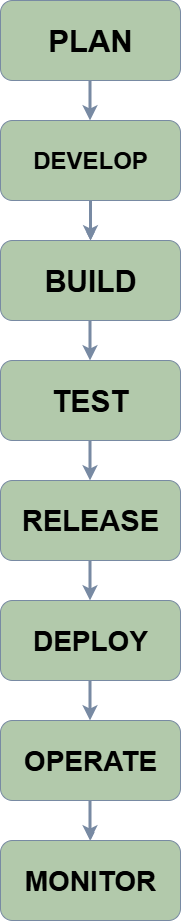

The diagram above was exported from draw.io. Its source (the exported page's mxGraphModel, read from the mxfile embedded in the PNG):
<mxGraphModel dx="786" dy="497" grid="1" gridSize="10" guides="1" tooltips="1" connect="1" arrows="1" fold="1" page="1" pageScale="1" pageWidth="827" pageHeight="1169" math="0" shadow="0">
  <root>
    <mxCell id="0" />
    <mxCell id="1" parent="0" />
    <mxCell id="wBR55J5c92AZter9mlKd-1" value="&lt;b&gt;&lt;font style=&quot;font-size: 31px; color: light-dark(rgb(0, 0, 0), rgb(255, 255, 255));&quot;&gt;PLAN&lt;/font&gt;&lt;/b&gt;" style="rounded=1;whiteSpace=wrap;html=1;labelBackgroundColor=none;fillColor=#B2C9AB;strokeColor=#788AA3;fontColor=#46495D;" vertex="1" parent="1">
      <mxGeometry x="335" y="150" width="180" height="80" as="geometry" />
    </mxCell>
    <mxCell id="wBR55J5c92AZter9mlKd-3" value="&lt;b&gt;&lt;font style=&quot;font-size: 30px; color: light-dark(rgb(0, 0, 0), rgb(255, 255, 255));&quot;&gt;BUILD&lt;/font&gt;&lt;/b&gt;" style="rounded=1;whiteSpace=wrap;html=1;labelBackgroundColor=none;fillColor=#B2C9AB;strokeColor=#788AA3;fontColor=#46495D;" vertex="1" parent="1">
      <mxGeometry x="335" y="390" width="180" height="80" as="geometry" />
    </mxCell>
    <mxCell id="wBR55J5c92AZter9mlKd-14" value="" style="edgeStyle=orthogonalEdgeStyle;rounded=0;orthogonalLoop=1;jettySize=auto;html=1;labelBackgroundColor=none;fontColor=default;strokeColor=#788AA3;" edge="1" parent="1" source="wBR55J5c92AZter9mlKd-4" target="wBR55J5c92AZter9mlKd-3">
      <mxGeometry relative="1" as="geometry" />
    </mxCell>
    <mxCell id="wBR55J5c92AZter9mlKd-4" value="&lt;b&gt;&lt;font style=&quot;font-size: 24px; color: light-dark(rgb(0, 0, 0), rgb(255, 255, 255));&quot;&gt;DEVELOP&lt;/font&gt;&lt;/b&gt;" style="rounded=1;whiteSpace=wrap;html=1;labelBackgroundColor=none;fillColor=#B2C9AB;strokeColor=#788AA3;fontColor=#46495D;" vertex="1" parent="1">
      <mxGeometry x="335" y="270" width="180" height="80" as="geometry" />
    </mxCell>
    <mxCell id="wBR55J5c92AZter9mlKd-5" value="&lt;font style=&quot;font-size: 30px; color: light-dark(rgb(0, 0, 0), rgb(255, 255, 255));&quot;&gt;&lt;b&gt;TEST&lt;/b&gt;&lt;/font&gt;" style="rounded=1;whiteSpace=wrap;html=1;labelBackgroundColor=none;fillColor=#B2C9AB;strokeColor=#788AA3;fontColor=#46495D;" vertex="1" parent="1">
      <mxGeometry x="335" y="510" width="180" height="80" as="geometry" />
    </mxCell>
    <mxCell id="wBR55J5c92AZter9mlKd-7" value="&lt;b&gt;&lt;font style=&quot;font-size: 28px; color: light-dark(rgb(0, 0, 0), rgb(255, 255, 255));&quot;&gt;MONITOR&lt;/font&gt;&lt;/b&gt;" style="rounded=1;whiteSpace=wrap;html=1;labelBackgroundColor=none;fillColor=#B2C9AB;strokeColor=#788AA3;fontColor=#46495D;" vertex="1" parent="1">
      <mxGeometry x="335" y="990" width="180" height="80" as="geometry" />
    </mxCell>
    <mxCell id="wBR55J5c92AZter9mlKd-22" value="" style="edgeStyle=orthogonalEdgeStyle;rounded=0;orthogonalLoop=1;jettySize=auto;html=1;strokeColor=#788AA3;fontColor=default;labelBackgroundColor=none;" edge="1" parent="1" source="wBR55J5c92AZter9mlKd-8" target="wBR55J5c92AZter9mlKd-7">
      <mxGeometry relative="1" as="geometry" />
    </mxCell>
    <mxCell id="wBR55J5c92AZter9mlKd-8" value="&lt;b&gt;&lt;font style=&quot;font-size: 28px; color: light-dark(rgb(0, 0, 0), rgb(255, 255, 255));&quot;&gt;OPERATE&lt;/font&gt;&lt;/b&gt;" style="rounded=1;whiteSpace=wrap;html=1;labelBackgroundColor=none;fillColor=#B2C9AB;strokeColor=#788AA3;fontColor=#46495D;" vertex="1" parent="1">
      <mxGeometry x="335" y="870" width="180" height="80" as="geometry" />
    </mxCell>
    <mxCell id="wBR55J5c92AZter9mlKd-9" value="&lt;b&gt;&lt;font style=&quot;font-size: 29px; color: light-dark(rgb(0, 0, 0), rgb(255, 255, 255));&quot;&gt;RELEASE&lt;/font&gt;&lt;/b&gt;" style="rounded=1;whiteSpace=wrap;html=1;labelBackgroundColor=none;fillColor=#B2C9AB;strokeColor=#788AA3;fontColor=#46495D;" vertex="1" parent="1">
      <mxGeometry x="335" y="630" width="180" height="80" as="geometry" />
    </mxCell>
    <mxCell id="wBR55J5c92AZter9mlKd-10" value="&lt;b&gt;&lt;font style=&quot;font-size: 28px; color: light-dark(rgb(0, 0, 0), rgb(255, 255, 255));&quot;&gt;DEPLOY&lt;/font&gt;&lt;/b&gt;" style="rounded=1;whiteSpace=wrap;html=1;labelBackgroundColor=none;fillColor=#B2C9AB;strokeColor=#788AA3;fontColor=#46495D;" vertex="1" parent="1">
      <mxGeometry x="335" y="750" width="180" height="80" as="geometry" />
    </mxCell>
    <mxCell id="wBR55J5c92AZter9mlKd-13" value="" style="endArrow=classic;html=1;rounded=0;entryX=0.5;entryY=0;entryDx=0;entryDy=0;exitX=0.5;exitY=1;exitDx=0;exitDy=0;strokeWidth=3;labelBackgroundColor=none;fontColor=default;strokeColor=#788AA3;" edge="1" parent="1" source="wBR55J5c92AZter9mlKd-4" target="wBR55J5c92AZter9mlKd-3">
      <mxGeometry width="50" height="50" relative="1" as="geometry">
        <mxPoint x="410" y="410" as="sourcePoint" />
        <mxPoint x="460" y="360" as="targetPoint" />
      </mxGeometry>
    </mxCell>
    <mxCell id="wBR55J5c92AZter9mlKd-15" value="" style="endArrow=classic;html=1;rounded=0;entryX=0.5;entryY=0;entryDx=0;entryDy=0;exitX=0.5;exitY=1;exitDx=0;exitDy=0;strokeWidth=3;labelBackgroundColor=none;fontColor=default;strokeColor=#788AA3;" edge="1" parent="1">
      <mxGeometry width="50" height="50" relative="1" as="geometry">
        <mxPoint x="424.5" y="230" as="sourcePoint" />
        <mxPoint x="424.5" y="270" as="targetPoint" />
      </mxGeometry>
    </mxCell>
    <mxCell id="wBR55J5c92AZter9mlKd-16" value="" style="endArrow=classic;html=1;rounded=0;entryX=0.5;entryY=0;entryDx=0;entryDy=0;exitX=0.5;exitY=1;exitDx=0;exitDy=0;strokeWidth=3;labelBackgroundColor=none;fontColor=default;strokeColor=#788AA3;" edge="1" parent="1">
      <mxGeometry width="50" height="50" relative="1" as="geometry">
        <mxPoint x="424.5" y="470" as="sourcePoint" />
        <mxPoint x="424.5" y="510" as="targetPoint" />
      </mxGeometry>
    </mxCell>
    <mxCell id="wBR55J5c92AZter9mlKd-17" value="" style="endArrow=classic;html=1;rounded=0;entryX=0.5;entryY=0;entryDx=0;entryDy=0;exitX=0.5;exitY=1;exitDx=0;exitDy=0;strokeWidth=3;labelBackgroundColor=none;fontColor=default;strokeColor=#788AA3;" edge="1" parent="1">
      <mxGeometry width="50" height="50" relative="1" as="geometry">
        <mxPoint x="424.5" y="590" as="sourcePoint" />
        <mxPoint x="424.5" y="630" as="targetPoint" />
      </mxGeometry>
    </mxCell>
    <mxCell id="wBR55J5c92AZter9mlKd-18" value="" style="endArrow=classic;html=1;rounded=0;entryX=0.5;entryY=0;entryDx=0;entryDy=0;exitX=0.5;exitY=1;exitDx=0;exitDy=0;strokeWidth=3;labelBackgroundColor=none;fontColor=default;strokeColor=#788AA3;" edge="1" parent="1">
      <mxGeometry width="50" height="50" relative="1" as="geometry">
        <mxPoint x="424.5" y="710" as="sourcePoint" />
        <mxPoint x="424.5" y="750" as="targetPoint" />
      </mxGeometry>
    </mxCell>
    <mxCell id="wBR55J5c92AZter9mlKd-19" value="" style="endArrow=classic;html=1;rounded=0;entryX=0.5;entryY=0;entryDx=0;entryDy=0;exitX=0.5;exitY=1;exitDx=0;exitDy=0;strokeWidth=3;labelBackgroundColor=none;fontColor=default;strokeColor=#788AA3;" edge="1" parent="1">
      <mxGeometry width="50" height="50" relative="1" as="geometry">
        <mxPoint x="424.5" y="830" as="sourcePoint" />
        <mxPoint x="424.5" y="870" as="targetPoint" />
      </mxGeometry>
    </mxCell>
    <mxCell id="wBR55J5c92AZter9mlKd-20" value="" style="endArrow=classic;html=1;rounded=0;entryX=0.5;entryY=0;entryDx=0;entryDy=0;exitX=0.5;exitY=1;exitDx=0;exitDy=0;strokeWidth=3;labelBackgroundColor=none;fontColor=default;strokeColor=#788AA3;" edge="1" parent="1">
      <mxGeometry width="50" height="50" relative="1" as="geometry">
        <mxPoint x="424.5" y="950" as="sourcePoint" />
        <mxPoint x="424.5" y="990" as="targetPoint" />
      </mxGeometry>
    </mxCell>
  </root>
</mxGraphModel>